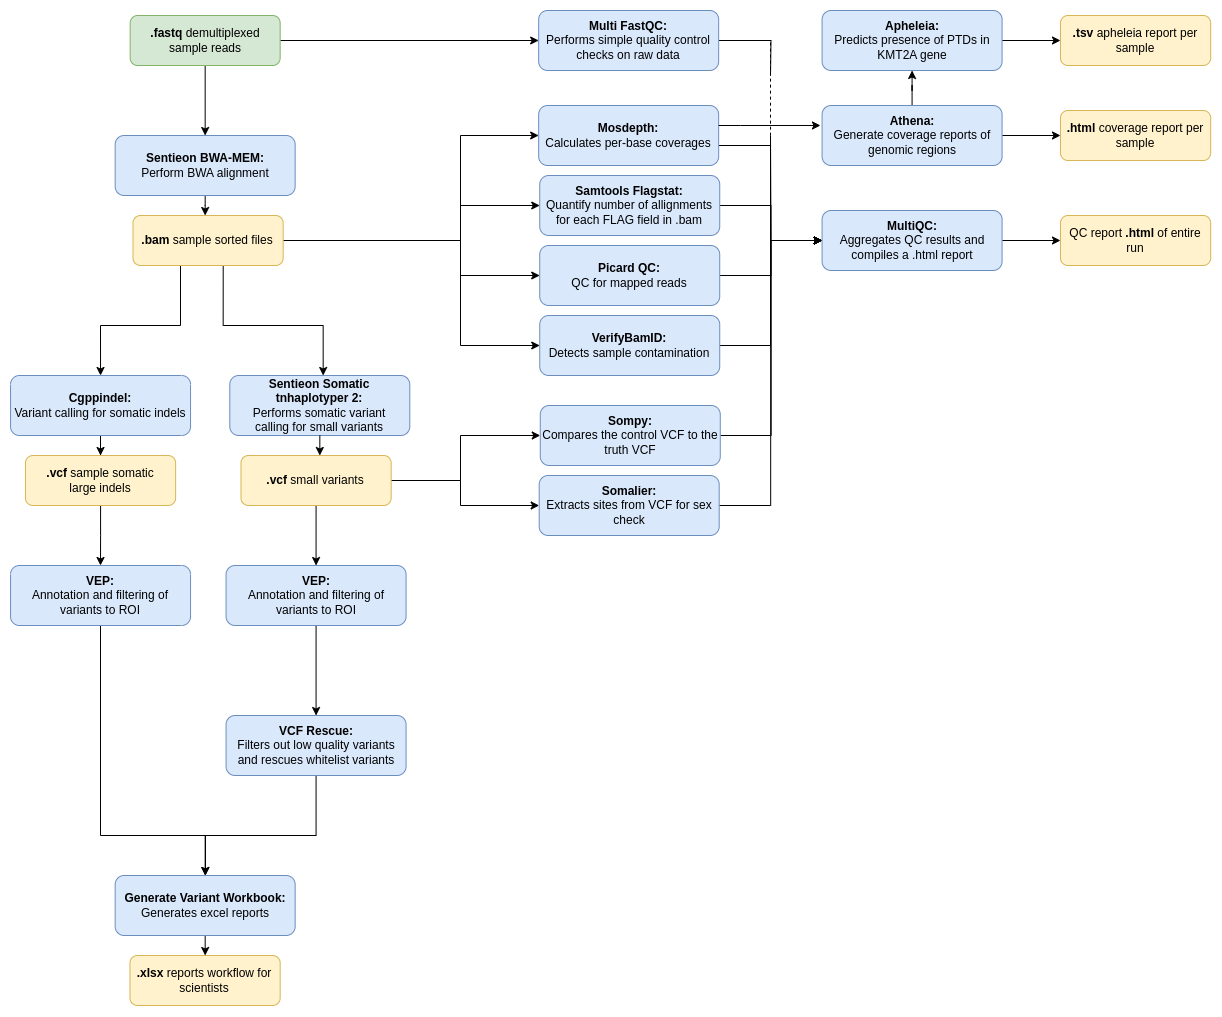

The diagram above was exported from draw.io. Its source (the exported page's mxGraphModel, read from the mxfile embedded in the PNG):
<mxGraphModel dx="320" dy="1627" grid="1" gridSize="10" guides="1" tooltips="1" connect="1" arrows="1" fold="1" page="0" pageScale="1" pageWidth="827" pageHeight="1169" math="0" shadow="0">
  <root>
    <mxCell id="0" />
    <mxCell id="1" parent="0" />
    <mxCell id="ZRLuNuVFItN3rF2Vi_rz-31" value="" style="edgeStyle=orthogonalEdgeStyle;rounded=0;orthogonalLoop=1;jettySize=auto;html=1;" parent="1" source="ZRLuNuVFItN3rF2Vi_rz-1" target="ZRLuNuVFItN3rF2Vi_rz-4" edge="1">
      <mxGeometry relative="1" as="geometry">
        <Array as="points">
          <mxPoint x="1425" y="-240" />
          <mxPoint x="1425" y="-240" />
        </Array>
      </mxGeometry>
    </mxCell>
    <mxCell id="ZRLuNuVFItN3rF2Vi_rz-1" value="&lt;b&gt;Sentieon BWA-MEM:&lt;br&gt;&lt;/b&gt;Perform BWA alignment" style="rounded=1;whiteSpace=wrap;html=1;fillColor=#dae8fc;strokeColor=#6c8ebf;" parent="1" vertex="1">
      <mxGeometry x="1334.66" y="-310" width="180" height="60" as="geometry" />
    </mxCell>
    <mxCell id="ZRLuNuVFItN3rF2Vi_rz-26" style="edgeStyle=orthogonalEdgeStyle;rounded=0;orthogonalLoop=1;jettySize=auto;html=1;" parent="1" source="ZRLuNuVFItN3rF2Vi_rz-3" target="ZRLuNuVFItN3rF2Vi_rz-15" edge="1">
      <mxGeometry relative="1" as="geometry" />
    </mxCell>
    <mxCell id="ZRLuNuVFItN3rF2Vi_rz-27" style="edgeStyle=orthogonalEdgeStyle;rounded=0;orthogonalLoop=1;jettySize=auto;html=1;" parent="1" source="ZRLuNuVFItN3rF2Vi_rz-3" target="ZRLuNuVFItN3rF2Vi_rz-1" edge="1">
      <mxGeometry relative="1" as="geometry" />
    </mxCell>
    <mxCell id="ZRLuNuVFItN3rF2Vi_rz-3" value="&lt;b&gt;.fastq &lt;/b&gt;demultiplexed&lt;br&gt;sample reads" style="rounded=1;whiteSpace=wrap;html=1;fillColor=#d5e8d4;strokeColor=#82b366;" parent="1" vertex="1">
      <mxGeometry x="1349.66" y="-430" width="150" height="50" as="geometry" />
    </mxCell>
    <mxCell id="ZRLuNuVFItN3rF2Vi_rz-35" style="edgeStyle=orthogonalEdgeStyle;rounded=0;orthogonalLoop=1;jettySize=auto;html=1;entryX=0.5;entryY=0;entryDx=0;entryDy=0;" parent="1" source="ZRLuNuVFItN3rF2Vi_rz-4" target="ZRLuNuVFItN3rF2Vi_rz-7" edge="1">
      <mxGeometry relative="1" as="geometry">
        <Array as="points">
          <mxPoint x="1400" y="-120" />
          <mxPoint x="1320" y="-120" />
        </Array>
      </mxGeometry>
    </mxCell>
    <mxCell id="ZRLuNuVFItN3rF2Vi_rz-36" style="edgeStyle=orthogonalEdgeStyle;rounded=0;orthogonalLoop=1;jettySize=auto;html=1;entryX=0.5;entryY=0;entryDx=0;entryDy=0;" parent="1" edge="1">
      <mxGeometry relative="1" as="geometry">
        <Array as="points">
          <mxPoint x="1442.7" y="-120" />
          <mxPoint x="1542.7" y="-120" />
          <mxPoint x="1542.7" y="-70" />
        </Array>
        <mxPoint x="1442.7" y="-180" as="sourcePoint" />
        <mxPoint x="1541.9799999999998" y="-70" as="targetPoint" />
      </mxGeometry>
    </mxCell>
    <mxCell id="ZRLuNuVFItN3rF2Vi_rz-51" style="edgeStyle=orthogonalEdgeStyle;rounded=0;orthogonalLoop=1;jettySize=auto;html=1;entryX=0;entryY=0.5;entryDx=0;entryDy=0;" parent="1" source="ZRLuNuVFItN3rF2Vi_rz-4" target="ZRLuNuVFItN3rF2Vi_rz-16" edge="1">
      <mxGeometry relative="1" as="geometry">
        <Array as="points">
          <mxPoint x="1680" y="-205" />
          <mxPoint x="1680" y="-310" />
        </Array>
      </mxGeometry>
    </mxCell>
    <mxCell id="ZRLuNuVFItN3rF2Vi_rz-52" style="edgeStyle=orthogonalEdgeStyle;rounded=0;orthogonalLoop=1;jettySize=auto;html=1;" parent="1" source="ZRLuNuVFItN3rF2Vi_rz-4" target="ZRLuNuVFItN3rF2Vi_rz-17" edge="1">
      <mxGeometry relative="1" as="geometry">
        <Array as="points">
          <mxPoint x="1680" y="-205" />
          <mxPoint x="1680" y="-240" />
        </Array>
      </mxGeometry>
    </mxCell>
    <mxCell id="ZRLuNuVFItN3rF2Vi_rz-53" style="edgeStyle=orthogonalEdgeStyle;rounded=0;orthogonalLoop=1;jettySize=auto;html=1;entryX=0;entryY=0.5;entryDx=0;entryDy=0;" parent="1" source="ZRLuNuVFItN3rF2Vi_rz-4" target="ZRLuNuVFItN3rF2Vi_rz-18" edge="1">
      <mxGeometry relative="1" as="geometry">
        <Array as="points">
          <mxPoint x="1680" y="-205" />
          <mxPoint x="1680" y="-170" />
        </Array>
      </mxGeometry>
    </mxCell>
    <mxCell id="ZRLuNuVFItN3rF2Vi_rz-54" style="edgeStyle=orthogonalEdgeStyle;rounded=0;orthogonalLoop=1;jettySize=auto;html=1;entryX=0;entryY=0.5;entryDx=0;entryDy=0;" parent="1" source="ZRLuNuVFItN3rF2Vi_rz-4" target="ZRLuNuVFItN3rF2Vi_rz-19" edge="1">
      <mxGeometry relative="1" as="geometry">
        <Array as="points">
          <mxPoint x="1680" y="-205" />
          <mxPoint x="1680" y="-100" />
        </Array>
      </mxGeometry>
    </mxCell>
    <mxCell id="ZRLuNuVFItN3rF2Vi_rz-4" value="&amp;nbsp;&lt;b&gt;.bam&lt;/b&gt;&amp;nbsp;sample sorted files&amp;nbsp;" style="rounded=1;whiteSpace=wrap;html=1;fillColor=#fff2cc;strokeColor=#d6b656;" parent="1" vertex="1">
      <mxGeometry x="1352.49" y="-230" width="150.17" height="50" as="geometry" />
    </mxCell>
    <mxCell id="ZRLuNuVFItN3rF2Vi_rz-40" style="edgeStyle=orthogonalEdgeStyle;rounded=0;orthogonalLoop=1;jettySize=auto;html=1;entryX=0.5;entryY=0;entryDx=0;entryDy=0;" parent="1" source="ZRLuNuVFItN3rF2Vi_rz-7" target="ZRLuNuVFItN3rF2Vi_rz-9" edge="1">
      <mxGeometry relative="1" as="geometry" />
    </mxCell>
    <mxCell id="ZRLuNuVFItN3rF2Vi_rz-7" value="&lt;b&gt;Cgppindel:&lt;/b&gt;&lt;br&gt;Variant calling for somatic indels" style="rounded=1;whiteSpace=wrap;html=1;fillColor=#dae8fc;strokeColor=#6c8ebf;" parent="1" vertex="1">
      <mxGeometry x="1230.04" y="-70" width="180" height="60" as="geometry" />
    </mxCell>
    <mxCell id="ZRLuNuVFItN3rF2Vi_rz-8" value="&lt;b&gt;Sentieon Somatic &lt;br&gt;tnhaplotyper 2:&lt;br&gt;&lt;/b&gt;Performs somatic variant &lt;br&gt;calling for small variants" style="rounded=1;whiteSpace=wrap;html=1;fillColor=#dae8fc;strokeColor=#6c8ebf;" parent="1" vertex="1">
      <mxGeometry x="1449.28" y="-70" width="180" height="60" as="geometry" />
    </mxCell>
    <mxCell id="koP3Tn7n3F1lNZ5J29RN-4" style="edgeStyle=orthogonalEdgeStyle;rounded=0;orthogonalLoop=1;jettySize=auto;html=1;" edge="1" parent="1" source="ZRLuNuVFItN3rF2Vi_rz-9" target="koP3Tn7n3F1lNZ5J29RN-1">
      <mxGeometry relative="1" as="geometry" />
    </mxCell>
    <mxCell id="ZRLuNuVFItN3rF2Vi_rz-9" value="&lt;p style=&quot;line-height: 120%;&quot;&gt;&lt;/p&gt;&lt;div style=&quot;&quot;&gt;&lt;span style=&quot;background-color: initial;&quot;&gt;&lt;b&gt;.vcf&amp;nbsp;&lt;/b&gt;sample somatic&lt;br&gt;large indels&lt;/span&gt;&lt;/div&gt;&lt;p&gt;&lt;/p&gt;" style="rounded=1;whiteSpace=wrap;html=1;fillColor=#fff2cc;strokeColor=#d6b656;align=center;" parent="1" vertex="1">
      <mxGeometry x="1244.96" y="10" width="150.17" height="50" as="geometry" />
    </mxCell>
    <mxCell id="ZRLuNuVFItN3rF2Vi_rz-55" style="edgeStyle=orthogonalEdgeStyle;rounded=0;orthogonalLoop=1;jettySize=auto;html=1;entryX=0;entryY=0.5;entryDx=0;entryDy=0;" parent="1" source="ZRLuNuVFItN3rF2Vi_rz-10" target="ZRLuNuVFItN3rF2Vi_rz-20" edge="1">
      <mxGeometry relative="1" as="geometry">
        <Array as="points">
          <mxPoint x="1680" y="35" />
          <mxPoint x="1680" y="-10" />
        </Array>
      </mxGeometry>
    </mxCell>
    <mxCell id="ZRLuNuVFItN3rF2Vi_rz-56" style="edgeStyle=orthogonalEdgeStyle;rounded=0;orthogonalLoop=1;jettySize=auto;html=1;" parent="1" source="ZRLuNuVFItN3rF2Vi_rz-10" target="ZRLuNuVFItN3rF2Vi_rz-24" edge="1">
      <mxGeometry relative="1" as="geometry">
        <Array as="points">
          <mxPoint x="1680" y="35" />
          <mxPoint x="1680" y="60" />
        </Array>
      </mxGeometry>
    </mxCell>
    <mxCell id="koP3Tn7n3F1lNZ5J29RN-3" style="edgeStyle=orthogonalEdgeStyle;rounded=0;orthogonalLoop=1;jettySize=auto;html=1;entryX=0.5;entryY=0;entryDx=0;entryDy=0;" edge="1" parent="1" source="ZRLuNuVFItN3rF2Vi_rz-10" target="koP3Tn7n3F1lNZ5J29RN-2">
      <mxGeometry relative="1" as="geometry" />
    </mxCell>
    <mxCell id="ZRLuNuVFItN3rF2Vi_rz-10" value="&lt;b&gt;.vcf&amp;nbsp;&lt;/b&gt;small variants" style="rounded=1;whiteSpace=wrap;html=1;fillColor=#fff2cc;strokeColor=#d6b656;" parent="1" vertex="1">
      <mxGeometry x="1460.49" y="10" width="150.17" height="50" as="geometry" />
    </mxCell>
    <mxCell id="koP3Tn7n3F1lNZ5J29RN-11" style="edgeStyle=orthogonalEdgeStyle;rounded=0;orthogonalLoop=1;jettySize=auto;html=1;" edge="1" parent="1" source="ZRLuNuVFItN3rF2Vi_rz-12" target="ZRLuNuVFItN3rF2Vi_rz-13">
      <mxGeometry relative="1" as="geometry" />
    </mxCell>
    <mxCell id="ZRLuNuVFItN3rF2Vi_rz-12" value="&lt;b&gt;Generate Variant Workbook:&lt;br&gt;&lt;/b&gt;Generates excel reports" style="rounded=1;whiteSpace=wrap;html=1;fillColor=#dae8fc;strokeColor=#6c8ebf;" parent="1" vertex="1">
      <mxGeometry x="1334.6600000000003" y="430" width="180" height="60" as="geometry" />
    </mxCell>
    <mxCell id="ZRLuNuVFItN3rF2Vi_rz-13" value="&lt;p style=&quot;line-height: 120%;&quot;&gt;&lt;/p&gt;&lt;div style=&quot;&quot;&gt;&lt;b&gt;.xlsx&amp;nbsp;&lt;/b&gt;reports workflow for scientists&lt;/div&gt;&lt;p&gt;&lt;/p&gt;" style="rounded=1;whiteSpace=wrap;html=1;fillColor=#fff2cc;strokeColor=#d6b656;align=center;" parent="1" vertex="1">
      <mxGeometry x="1349.49" y="510" width="150.17" height="50" as="geometry" />
    </mxCell>
    <mxCell id="ZRLuNuVFItN3rF2Vi_rz-79" style="edgeStyle=orthogonalEdgeStyle;rounded=0;orthogonalLoop=1;jettySize=auto;html=1;entryX=0;entryY=0.5;entryDx=0;entryDy=0;dashed=1;strokeWidth=1;" parent="1" source="ZRLuNuVFItN3rF2Vi_rz-15" target="ZRLuNuVFItN3rF2Vi_rz-25" edge="1">
      <mxGeometry relative="1" as="geometry">
        <Array as="points">
          <mxPoint x="1990" y="-405" />
          <mxPoint x="1990" y="-205" />
        </Array>
      </mxGeometry>
    </mxCell>
    <mxCell id="ZRLuNuVFItN3rF2Vi_rz-81" style="edgeStyle=orthogonalEdgeStyle;rounded=0;orthogonalLoop=1;jettySize=auto;html=1;endArrow=none;endFill=0;strokeWidth=1;" parent="1" source="ZRLuNuVFItN3rF2Vi_rz-15" edge="1">
      <mxGeometry relative="1" as="geometry">
        <mxPoint x="1990" y="-370" as="targetPoint" />
      </mxGeometry>
    </mxCell>
    <mxCell id="ZRLuNuVFItN3rF2Vi_rz-15" value="&lt;b&gt;Multi FastQC:&lt;br&gt;&lt;/b&gt;Performs simple quality control checks on raw data" style="rounded=1;whiteSpace=wrap;html=1;fillColor=#dae8fc;strokeColor=#6c8ebf;" parent="1" vertex="1">
      <mxGeometry x="1758.16" y="-435" width="180" height="60" as="geometry" />
    </mxCell>
    <mxCell id="ZRLuNuVFItN3rF2Vi_rz-57" style="edgeStyle=orthogonalEdgeStyle;rounded=0;orthogonalLoop=1;jettySize=auto;html=1;entryX=0;entryY=0.5;entryDx=0;entryDy=0;" parent="1" source="ZRLuNuVFItN3rF2Vi_rz-16" target="ZRLuNuVFItN3rF2Vi_rz-25" edge="1">
      <mxGeometry relative="1" as="geometry">
        <Array as="points">
          <mxPoint x="1990" y="-300" />
          <mxPoint x="1990" y="-205" />
        </Array>
      </mxGeometry>
    </mxCell>
    <mxCell id="ZRLuNuVFItN3rF2Vi_rz-16" value="&lt;b&gt;Mosdepth:&lt;br&gt;&lt;/b&gt;Calculates per-base coverages" style="rounded=1;whiteSpace=wrap;html=1;fillColor=#dae8fc;strokeColor=#6c8ebf;" parent="1" vertex="1">
      <mxGeometry x="1758.1600000000003" y="-340" width="180" height="60" as="geometry" />
    </mxCell>
    <mxCell id="ZRLuNuVFItN3rF2Vi_rz-64" style="edgeStyle=orthogonalEdgeStyle;rounded=0;orthogonalLoop=1;jettySize=auto;html=1;entryX=0;entryY=0.5;entryDx=0;entryDy=0;" parent="1" source="ZRLuNuVFItN3rF2Vi_rz-17" target="ZRLuNuVFItN3rF2Vi_rz-25" edge="1">
      <mxGeometry relative="1" as="geometry" />
    </mxCell>
    <mxCell id="ZRLuNuVFItN3rF2Vi_rz-17" value="&lt;b&gt;Samtools Flagstat:&lt;br&gt;&lt;/b&gt;Quantify number of allignments for each FLAG field in .bam" style="rounded=1;whiteSpace=wrap;html=1;fillColor=#dae8fc;strokeColor=#6c8ebf;" parent="1" vertex="1">
      <mxGeometry x="1759.2400000000002" y="-270" width="180" height="60" as="geometry" />
    </mxCell>
    <mxCell id="ZRLuNuVFItN3rF2Vi_rz-62" style="edgeStyle=orthogonalEdgeStyle;rounded=0;orthogonalLoop=1;jettySize=auto;html=1;entryX=0;entryY=0.5;entryDx=0;entryDy=0;" parent="1" source="ZRLuNuVFItN3rF2Vi_rz-18" target="ZRLuNuVFItN3rF2Vi_rz-25" edge="1">
      <mxGeometry relative="1" as="geometry" />
    </mxCell>
    <mxCell id="ZRLuNuVFItN3rF2Vi_rz-18" value="&lt;b&gt;Picard QC:&lt;br&gt;&lt;/b&gt;QC for mapped reads" style="rounded=1;whiteSpace=wrap;html=1;fillColor=#dae8fc;strokeColor=#6c8ebf;" parent="1" vertex="1">
      <mxGeometry x="1759.2300000000002" y="-200" width="180" height="60" as="geometry" />
    </mxCell>
    <mxCell id="ZRLuNuVFItN3rF2Vi_rz-61" style="edgeStyle=orthogonalEdgeStyle;rounded=0;orthogonalLoop=1;jettySize=auto;html=1;entryX=0;entryY=0.5;entryDx=0;entryDy=0;" parent="1" source="ZRLuNuVFItN3rF2Vi_rz-19" target="ZRLuNuVFItN3rF2Vi_rz-25" edge="1">
      <mxGeometry relative="1" as="geometry">
        <Array as="points">
          <mxPoint x="1990" y="-100" />
          <mxPoint x="1990" y="-205" />
        </Array>
      </mxGeometry>
    </mxCell>
    <mxCell id="ZRLuNuVFItN3rF2Vi_rz-19" value="&lt;b&gt;VerifyBamID:&lt;br&gt;&lt;/b&gt;Detects sample contamination" style="rounded=1;whiteSpace=wrap;html=1;fillColor=#dae8fc;strokeColor=#6c8ebf;" parent="1" vertex="1">
      <mxGeometry x="1759.2400000000002" y="-130" width="180" height="60" as="geometry" />
    </mxCell>
    <mxCell id="ZRLuNuVFItN3rF2Vi_rz-77" style="edgeStyle=orthogonalEdgeStyle;rounded=0;orthogonalLoop=1;jettySize=auto;html=1;entryX=0;entryY=0.5;entryDx=0;entryDy=0;" parent="1" source="ZRLuNuVFItN3rF2Vi_rz-20" target="ZRLuNuVFItN3rF2Vi_rz-25" edge="1">
      <mxGeometry relative="1" as="geometry" />
    </mxCell>
    <mxCell id="ZRLuNuVFItN3rF2Vi_rz-20" value="&lt;b&gt;Sompy:&lt;br&gt;&lt;/b&gt;Compares the control VCF to the truth VCF" style="rounded=1;whiteSpace=wrap;html=1;fillColor=#dae8fc;strokeColor=#6c8ebf;" parent="1" vertex="1">
      <mxGeometry x="1759.7700000000002" y="-40" width="180" height="60" as="geometry" />
    </mxCell>
    <mxCell id="ZRLuNuVFItN3rF2Vi_rz-73" style="edgeStyle=orthogonalEdgeStyle;rounded=0;orthogonalLoop=1;jettySize=auto;html=1;" parent="1" source="ZRLuNuVFItN3rF2Vi_rz-21" target="ZRLuNuVFItN3rF2Vi_rz-71" edge="1">
      <mxGeometry relative="1" as="geometry" />
    </mxCell>
    <mxCell id="ZRLuNuVFItN3rF2Vi_rz-21" value="&lt;b&gt;Apheleia:&lt;br&gt;&lt;/b&gt;Predicts presence of PTDs in KMT2A gene" style="rounded=1;whiteSpace=wrap;html=1;fillColor=#dae8fc;strokeColor=#6c8ebf;" parent="1" vertex="1">
      <mxGeometry x="2041.58" y="-435" width="180" height="60" as="geometry" />
    </mxCell>
    <mxCell id="ZRLuNuVFItN3rF2Vi_rz-68" style="edgeStyle=orthogonalEdgeStyle;rounded=0;orthogonalLoop=1;jettySize=auto;html=1;entryX=0.5;entryY=1;entryDx=0;entryDy=0;" parent="1" source="ZRLuNuVFItN3rF2Vi_rz-23" target="ZRLuNuVFItN3rF2Vi_rz-21" edge="1">
      <mxGeometry relative="1" as="geometry" />
    </mxCell>
    <mxCell id="ZRLuNuVFItN3rF2Vi_rz-74" style="edgeStyle=orthogonalEdgeStyle;rounded=0;orthogonalLoop=1;jettySize=auto;html=1;entryX=0;entryY=0.5;entryDx=0;entryDy=0;" parent="1" source="ZRLuNuVFItN3rF2Vi_rz-23" target="ZRLuNuVFItN3rF2Vi_rz-70" edge="1">
      <mxGeometry relative="1" as="geometry" />
    </mxCell>
    <mxCell id="ZRLuNuVFItN3rF2Vi_rz-23" value="&lt;b&gt;Athena:&lt;br&gt;&lt;/b&gt;Generate coverage reports of genomic regions" style="rounded=1;whiteSpace=wrap;html=1;fillColor=#dae8fc;strokeColor=#6c8ebf;" parent="1" vertex="1">
      <mxGeometry x="2041.5800000000004" y="-340" width="180" height="60" as="geometry" />
    </mxCell>
    <mxCell id="ZRLuNuVFItN3rF2Vi_rz-78" style="edgeStyle=orthogonalEdgeStyle;rounded=0;orthogonalLoop=1;jettySize=auto;html=1;entryX=0;entryY=0.5;entryDx=0;entryDy=0;" parent="1" source="ZRLuNuVFItN3rF2Vi_rz-24" target="ZRLuNuVFItN3rF2Vi_rz-25" edge="1">
      <mxGeometry relative="1" as="geometry" />
    </mxCell>
    <mxCell id="ZRLuNuVFItN3rF2Vi_rz-24" value="&lt;b&gt;Somalier:&lt;br&gt;&lt;/b&gt;Extracts sites from VCF for sex check" style="rounded=1;whiteSpace=wrap;html=1;fillColor=#dae8fc;strokeColor=#6c8ebf;" parent="1" vertex="1">
      <mxGeometry x="1758.6900000000003" y="30" width="180" height="60" as="geometry" />
    </mxCell>
    <mxCell id="ZRLuNuVFItN3rF2Vi_rz-75" style="edgeStyle=orthogonalEdgeStyle;rounded=0;orthogonalLoop=1;jettySize=auto;html=1;entryX=0;entryY=0.5;entryDx=0;entryDy=0;" parent="1" source="ZRLuNuVFItN3rF2Vi_rz-25" target="ZRLuNuVFItN3rF2Vi_rz-69" edge="1">
      <mxGeometry relative="1" as="geometry" />
    </mxCell>
    <mxCell id="ZRLuNuVFItN3rF2Vi_rz-82" style="edgeStyle=orthogonalEdgeStyle;rounded=0;orthogonalLoop=1;jettySize=auto;html=1;endArrow=none;endFill=0;" parent="1" source="ZRLuNuVFItN3rF2Vi_rz-25" edge="1">
      <mxGeometry relative="1" as="geometry">
        <mxPoint x="1990" y="-310" as="targetPoint" />
      </mxGeometry>
    </mxCell>
    <mxCell id="ZRLuNuVFItN3rF2Vi_rz-25" value="&lt;b&gt;MultiQC:&lt;br&gt;&lt;/b&gt;Aggregates QC results and compiles a .html report" style="rounded=1;whiteSpace=wrap;html=1;fillColor=#dae8fc;strokeColor=#6c8ebf;" parent="1" vertex="1">
      <mxGeometry x="2041.58" y="-235" width="180" height="60" as="geometry" />
    </mxCell>
    <mxCell id="ZRLuNuVFItN3rF2Vi_rz-46" style="edgeStyle=orthogonalEdgeStyle;rounded=0;orthogonalLoop=1;jettySize=auto;html=1;entryX=0.527;entryY=-0.004;entryDx=0;entryDy=0;entryPerimeter=0;" parent="1" source="ZRLuNuVFItN3rF2Vi_rz-8" target="ZRLuNuVFItN3rF2Vi_rz-10" edge="1">
      <mxGeometry relative="1" as="geometry" />
    </mxCell>
    <mxCell id="ZRLuNuVFItN3rF2Vi_rz-69" value="&lt;p style=&quot;line-height: 120%;&quot;&gt;&lt;/p&gt;&lt;div style=&quot;&quot;&gt;QC report &lt;b&gt;.html&lt;/b&gt;&amp;nbsp;of entire run&lt;/div&gt;&lt;p&gt;&lt;/p&gt;" style="rounded=1;whiteSpace=wrap;html=1;fillColor=#fff2cc;strokeColor=#d6b656;align=center;" parent="1" vertex="1">
      <mxGeometry x="2280" y="-230" width="150.17" height="50" as="geometry" />
    </mxCell>
    <mxCell id="ZRLuNuVFItN3rF2Vi_rz-70" value="&lt;p style=&quot;line-height: 120%;&quot;&gt;&lt;/p&gt;&lt;div style=&quot;&quot;&gt;&lt;b&gt;.html &lt;/b&gt;coverage report per sample&lt;/div&gt;&lt;p&gt;&lt;/p&gt;" style="rounded=1;whiteSpace=wrap;html=1;fillColor=#fff2cc;strokeColor=#d6b656;align=center;" parent="1" vertex="1">
      <mxGeometry x="2280" y="-335" width="150.17" height="50" as="geometry" />
    </mxCell>
    <mxCell id="ZRLuNuVFItN3rF2Vi_rz-71" value="&lt;p style=&quot;line-height: 120%;&quot;&gt;&lt;/p&gt;&lt;div style=&quot;&quot;&gt;&lt;b&gt;.tsv&lt;/b&gt;&amp;nbsp;apheleia report per sample&lt;/div&gt;&lt;p&gt;&lt;/p&gt;" style="rounded=1;whiteSpace=wrap;html=1;fillColor=#fff2cc;strokeColor=#d6b656;align=center;" parent="1" vertex="1">
      <mxGeometry x="2280" y="-430" width="150.17" height="50" as="geometry" />
    </mxCell>
    <mxCell id="ZRLuNuVFItN3rF2Vi_rz-76" style="edgeStyle=orthogonalEdgeStyle;rounded=0;orthogonalLoop=1;jettySize=auto;html=1;entryX=-0.009;entryY=0.333;entryDx=0;entryDy=0;entryPerimeter=0;" parent="1" source="ZRLuNuVFItN3rF2Vi_rz-16" target="ZRLuNuVFItN3rF2Vi_rz-23" edge="1">
      <mxGeometry relative="1" as="geometry">
        <Array as="points">
          <mxPoint x="1960" y="-320" />
          <mxPoint x="1960" y="-320" />
        </Array>
      </mxGeometry>
    </mxCell>
    <mxCell id="koP3Tn7n3F1lNZ5J29RN-9" style="edgeStyle=orthogonalEdgeStyle;rounded=0;orthogonalLoop=1;jettySize=auto;html=1;" edge="1" parent="1" source="koP3Tn7n3F1lNZ5J29RN-1" target="ZRLuNuVFItN3rF2Vi_rz-12">
      <mxGeometry relative="1" as="geometry">
        <Array as="points">
          <mxPoint x="1320" y="390" />
          <mxPoint x="1425" y="390" />
        </Array>
      </mxGeometry>
    </mxCell>
    <mxCell id="koP3Tn7n3F1lNZ5J29RN-1" value="&lt;b&gt;VEP:&lt;br&gt;&lt;/b&gt;Annotation and filtering of variants to ROI" style="rounded=1;whiteSpace=wrap;html=1;fillColor=#dae8fc;strokeColor=#6c8ebf;" vertex="1" parent="1">
      <mxGeometry x="1230.0400000000002" y="120" width="180" height="60" as="geometry" />
    </mxCell>
    <mxCell id="koP3Tn7n3F1lNZ5J29RN-8" style="edgeStyle=orthogonalEdgeStyle;rounded=0;orthogonalLoop=1;jettySize=auto;html=1;" edge="1" parent="1" source="koP3Tn7n3F1lNZ5J29RN-2" target="koP3Tn7n3F1lNZ5J29RN-5">
      <mxGeometry relative="1" as="geometry" />
    </mxCell>
    <mxCell id="koP3Tn7n3F1lNZ5J29RN-2" value="&lt;b&gt;VEP:&lt;br&gt;&lt;/b&gt;Annotation and filtering of variants to ROI" style="rounded=1;whiteSpace=wrap;html=1;fillColor=#dae8fc;strokeColor=#6c8ebf;" vertex="1" parent="1">
      <mxGeometry x="1445.5700000000002" y="120" width="180" height="60" as="geometry" />
    </mxCell>
    <mxCell id="koP3Tn7n3F1lNZ5J29RN-10" style="edgeStyle=orthogonalEdgeStyle;rounded=0;orthogonalLoop=1;jettySize=auto;html=1;entryX=0.5;entryY=0;entryDx=0;entryDy=0;" edge="1" parent="1" source="koP3Tn7n3F1lNZ5J29RN-5" target="ZRLuNuVFItN3rF2Vi_rz-12">
      <mxGeometry relative="1" as="geometry">
        <Array as="points">
          <mxPoint x="1536" y="390" />
          <mxPoint x="1425" y="390" />
        </Array>
      </mxGeometry>
    </mxCell>
    <mxCell id="koP3Tn7n3F1lNZ5J29RN-5" value="&lt;b&gt;VCF Rescue:&lt;br&gt;&lt;/b&gt;Filters out low quality variants and rescues whitelist variants" style="rounded=1;whiteSpace=wrap;html=1;fillColor=#dae8fc;strokeColor=#6c8ebf;" vertex="1" parent="1">
      <mxGeometry x="1445.5700000000002" y="270" width="180" height="60" as="geometry" />
    </mxCell>
  </root>
</mxGraphModel>